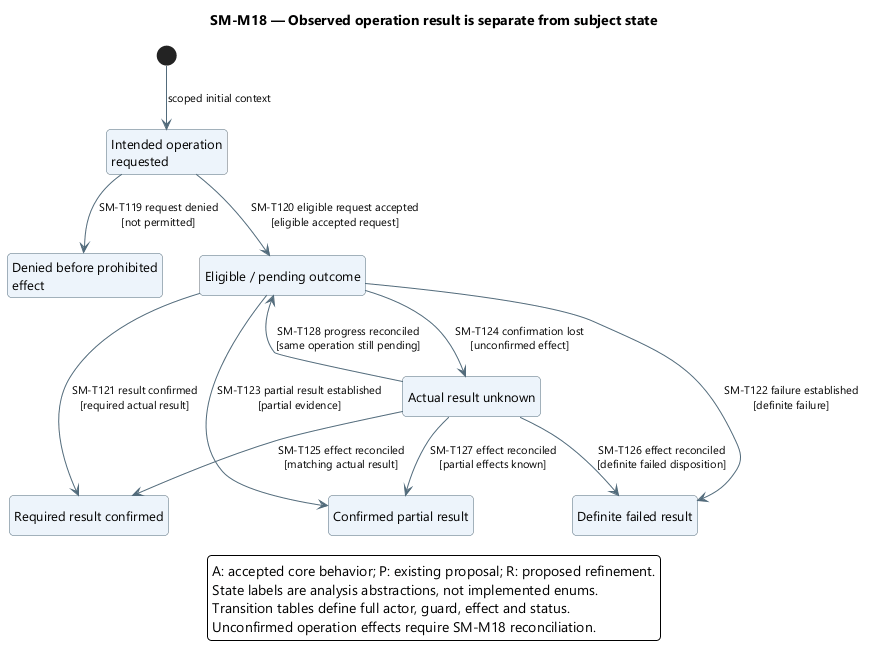

The diagram above was rendered by PlantUML. Its source (embedded in the PNG):
@startuml
' OWNER-MVP-2026-11-04 review: MVP core / cross-cutting. Core presentation/application/files or shared authority/recovery invariant remains applicable.
skinparam backgroundColor white
skinparam defaultFontName Segoe UI
skinparam defaultFontSize 13
skinparam shadowing false
skinparam roundcorner 8
skinparam ArrowColor #526B7B
skinparam ArrowFontSize 11
skinparam stateBackgroundColor #EDF4FB
skinparam stateBorderColor #526B7B
skinparam stateStartColor #163E52
skinparam stateEndColor #163E52
skinparam noteBackgroundColor #FFF3DF
skinparam noteBorderColor #B99557
skinparam nodesep 38
skinparam ranksep 48
hide empty description
top to bottom direction

title SM-M18 — Observed operation result is separate from subject state
state "Intended operation\nrequested" as Requested
state "Denied before prohibited\neffect" as Denied
state "Eligible / pending outcome" as Pending
state "Required result confirmed" as Confirmed
state "Definite failed result" as Failed
state "Confirmed partial result" as Partial
state "Actual result unknown" as Unknown
[*] --> Requested : scoped initial context
Requested --> Denied : SM-T119 request denied\n[not permitted]
Requested --> Pending : SM-T120 eligible request accepted\n[eligible accepted request]
Pending --> Confirmed : SM-T121 result confirmed\n[required actual result]
Pending --> Failed : SM-T122 failure established\n[definite failure]
Pending --> Partial : SM-T123 partial result established\n[partial evidence]
Pending --> Unknown : SM-T124 confirmation lost\n[unconfirmed effect]
Unknown --> Confirmed : SM-T125 effect reconciled\n[matching actual result]
Unknown --> Failed : SM-T126 effect reconciled\n[definite failed disposition]
Unknown --> Partial : SM-T127 effect reconciled\n[partial effects known]
Unknown --> Pending : SM-T128 progress reconciled\n[same operation still pending]
legend bottom
A: accepted core behavior; P: existing proposal; R: proposed refinement.
State labels are analysis abstractions, not implemented enums.
Transition tables define full actor, guard, effect and status.
Unconfirmed operation effects require SM-M18 reconciliation.
endlegend
@enduml